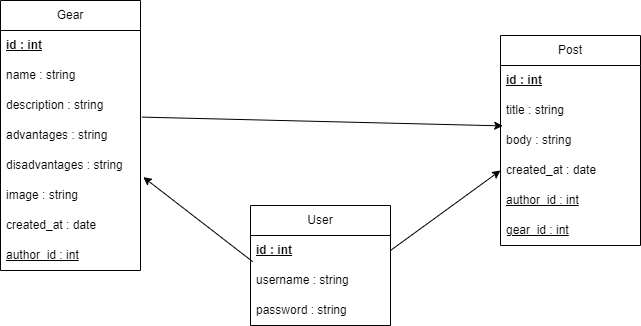

The diagram above was exported from draw.io. Its source (the exported page's mxGraphModel, read from the mxfile embedded in the PNG):
<mxGraphModel dx="1861" dy="519" grid="1" gridSize="10" guides="1" tooltips="1" connect="1" arrows="1" fold="1" page="1" pageScale="1" pageWidth="827" pageHeight="1169" math="0" shadow="0">
  <root>
    <mxCell id="0" />
    <mxCell id="1" parent="0" />
    <mxCell id="ELneHF6C_cZePqPmITAc-44" value="Gear&lt;br&gt;" style="swimlane;fontStyle=0;childLayout=stackLayout;horizontal=1;startSize=30;horizontalStack=0;resizeParent=1;resizeParentMax=0;resizeLast=0;collapsible=1;marginBottom=0;whiteSpace=wrap;html=1;" vertex="1" parent="1">
      <mxGeometry x="-700" y="120" width="140" height="270" as="geometry" />
    </mxCell>
    <mxCell id="ELneHF6C_cZePqPmITAc-45" value="&lt;b style=&quot;&quot;&gt;&lt;u&gt;id : int&lt;/u&gt;&lt;/b&gt;" style="text;strokeColor=none;fillColor=none;align=left;verticalAlign=middle;spacingLeft=4;spacingRight=4;overflow=hidden;points=[[0,0.5],[1,0.5]];portConstraint=eastwest;rotatable=0;whiteSpace=wrap;html=1;" vertex="1" parent="ELneHF6C_cZePqPmITAc-44">
      <mxGeometry y="30" width="140" height="30" as="geometry" />
    </mxCell>
    <mxCell id="ELneHF6C_cZePqPmITAc-46" value="name : string" style="text;strokeColor=none;fillColor=none;align=left;verticalAlign=middle;spacingLeft=4;spacingRight=4;overflow=hidden;points=[[0,0.5],[1,0.5]];portConstraint=eastwest;rotatable=0;whiteSpace=wrap;html=1;" vertex="1" parent="ELneHF6C_cZePqPmITAc-44">
      <mxGeometry y="60" width="140" height="30" as="geometry" />
    </mxCell>
    <mxCell id="ELneHF6C_cZePqPmITAc-47" value="description : string" style="text;strokeColor=none;fillColor=none;align=left;verticalAlign=middle;spacingLeft=4;spacingRight=4;overflow=hidden;points=[[0,0.5],[1,0.5]];portConstraint=eastwest;rotatable=0;whiteSpace=wrap;html=1;" vertex="1" parent="ELneHF6C_cZePqPmITAc-44">
      <mxGeometry y="90" width="140" height="30" as="geometry" />
    </mxCell>
    <mxCell id="ELneHF6C_cZePqPmITAc-48" value="advantages : string" style="text;strokeColor=none;fillColor=none;align=left;verticalAlign=middle;spacingLeft=4;spacingRight=4;overflow=hidden;points=[[0,0.5],[1,0.5]];portConstraint=eastwest;rotatable=0;whiteSpace=wrap;html=1;" vertex="1" parent="ELneHF6C_cZePqPmITAc-44">
      <mxGeometry y="120" width="140" height="30" as="geometry" />
    </mxCell>
    <mxCell id="ELneHF6C_cZePqPmITAc-49" value="disadvantages : string&lt;br&gt;" style="text;strokeColor=none;fillColor=none;align=left;verticalAlign=middle;spacingLeft=4;spacingRight=4;overflow=hidden;points=[[0,0.5],[1,0.5]];portConstraint=eastwest;rotatable=0;whiteSpace=wrap;html=1;" vertex="1" parent="ELneHF6C_cZePqPmITAc-44">
      <mxGeometry y="150" width="140" height="30" as="geometry" />
    </mxCell>
    <mxCell id="ELneHF6C_cZePqPmITAc-50" value="image : string" style="text;strokeColor=none;fillColor=none;align=left;verticalAlign=middle;spacingLeft=4;spacingRight=4;overflow=hidden;points=[[0,0.5],[1,0.5]];portConstraint=eastwest;rotatable=0;whiteSpace=wrap;html=1;" vertex="1" parent="ELneHF6C_cZePqPmITAc-44">
      <mxGeometry y="180" width="140" height="30" as="geometry" />
    </mxCell>
    <mxCell id="ELneHF6C_cZePqPmITAc-51" value="created_at : date" style="text;strokeColor=none;fillColor=none;align=left;verticalAlign=middle;spacingLeft=4;spacingRight=4;overflow=hidden;points=[[0,0.5],[1,0.5]];portConstraint=eastwest;rotatable=0;whiteSpace=wrap;html=1;" vertex="1" parent="ELneHF6C_cZePqPmITAc-44">
      <mxGeometry y="210" width="140" height="30" as="geometry" />
    </mxCell>
    <mxCell id="ELneHF6C_cZePqPmITAc-52" value="&lt;u&gt;author_id : int&lt;/u&gt;" style="text;strokeColor=none;fillColor=none;align=left;verticalAlign=middle;spacingLeft=4;spacingRight=4;overflow=hidden;points=[[0,0.5],[1,0.5]];portConstraint=eastwest;rotatable=0;whiteSpace=wrap;html=1;" vertex="1" parent="ELneHF6C_cZePqPmITAc-44">
      <mxGeometry y="240" width="140" height="30" as="geometry" />
    </mxCell>
    <mxCell id="ELneHF6C_cZePqPmITAc-53" value="Post" style="swimlane;fontStyle=0;childLayout=stackLayout;horizontal=1;startSize=30;horizontalStack=0;resizeParent=1;resizeParentMax=0;resizeLast=0;collapsible=1;marginBottom=0;whiteSpace=wrap;html=1;" vertex="1" parent="1">
      <mxGeometry x="-200" y="155" width="140" height="210" as="geometry" />
    </mxCell>
    <mxCell id="ELneHF6C_cZePqPmITAc-54" value="&lt;u&gt;&lt;b&gt;id : int&lt;/b&gt;&lt;/u&gt;" style="text;strokeColor=none;fillColor=none;align=left;verticalAlign=middle;spacingLeft=4;spacingRight=4;overflow=hidden;points=[[0,0.5],[1,0.5]];portConstraint=eastwest;rotatable=0;whiteSpace=wrap;html=1;" vertex="1" parent="ELneHF6C_cZePqPmITAc-53">
      <mxGeometry y="30" width="140" height="30" as="geometry" />
    </mxCell>
    <mxCell id="ELneHF6C_cZePqPmITAc-55" value="title : string" style="text;strokeColor=none;fillColor=none;align=left;verticalAlign=middle;spacingLeft=4;spacingRight=4;overflow=hidden;points=[[0,0.5],[1,0.5]];portConstraint=eastwest;rotatable=0;whiteSpace=wrap;html=1;" vertex="1" parent="ELneHF6C_cZePqPmITAc-53">
      <mxGeometry y="60" width="140" height="30" as="geometry" />
    </mxCell>
    <mxCell id="ELneHF6C_cZePqPmITAc-56" value="body : string" style="text;strokeColor=none;fillColor=none;align=left;verticalAlign=middle;spacingLeft=4;spacingRight=4;overflow=hidden;points=[[0,0.5],[1,0.5]];portConstraint=eastwest;rotatable=0;whiteSpace=wrap;html=1;" vertex="1" parent="ELneHF6C_cZePqPmITAc-53">
      <mxGeometry y="90" width="140" height="30" as="geometry" />
    </mxCell>
    <mxCell id="ELneHF6C_cZePqPmITAc-57" value="created_at : date" style="text;strokeColor=none;fillColor=none;align=left;verticalAlign=middle;spacingLeft=4;spacingRight=4;overflow=hidden;points=[[0,0.5],[1,0.5]];portConstraint=eastwest;rotatable=0;whiteSpace=wrap;html=1;" vertex="1" parent="ELneHF6C_cZePqPmITAc-53">
      <mxGeometry y="120" width="140" height="30" as="geometry" />
    </mxCell>
    <mxCell id="ELneHF6C_cZePqPmITAc-58" value="&lt;u&gt;author_id : int&lt;/u&gt;" style="text;strokeColor=none;fillColor=none;align=left;verticalAlign=middle;spacingLeft=4;spacingRight=4;overflow=hidden;points=[[0,0.5],[1,0.5]];portConstraint=eastwest;rotatable=0;whiteSpace=wrap;html=1;" vertex="1" parent="ELneHF6C_cZePqPmITAc-53">
      <mxGeometry y="150" width="140" height="30" as="geometry" />
    </mxCell>
    <mxCell id="ELneHF6C_cZePqPmITAc-78" value="&lt;u&gt;gear_id : int&lt;/u&gt;" style="text;strokeColor=none;fillColor=none;align=left;verticalAlign=middle;spacingLeft=4;spacingRight=4;overflow=hidden;points=[[0,0.5],[1,0.5]];portConstraint=eastwest;rotatable=0;whiteSpace=wrap;html=1;" vertex="1" parent="ELneHF6C_cZePqPmITAc-53">
      <mxGeometry y="180" width="140" height="30" as="geometry" />
    </mxCell>
    <mxCell id="ELneHF6C_cZePqPmITAc-61" value="User&lt;br&gt;" style="swimlane;fontStyle=0;childLayout=stackLayout;horizontal=1;startSize=30;horizontalStack=0;resizeParent=1;resizeParentMax=0;resizeLast=0;collapsible=1;marginBottom=0;whiteSpace=wrap;html=1;" vertex="1" parent="1">
      <mxGeometry x="-450" y="325" width="140" height="120" as="geometry">
        <mxRectangle x="110" y="80" width="70" height="30" as="alternateBounds" />
      </mxGeometry>
    </mxCell>
    <mxCell id="ELneHF6C_cZePqPmITAc-62" value="&lt;u&gt;&lt;b&gt;id : int&lt;/b&gt;&lt;/u&gt;" style="text;strokeColor=none;fillColor=none;align=left;verticalAlign=middle;spacingLeft=4;spacingRight=4;overflow=hidden;points=[[0,0.5],[1,0.5]];portConstraint=eastwest;rotatable=0;whiteSpace=wrap;html=1;" vertex="1" parent="ELneHF6C_cZePqPmITAc-61">
      <mxGeometry y="30" width="140" height="30" as="geometry" />
    </mxCell>
    <mxCell id="ELneHF6C_cZePqPmITAc-63" value="username : string" style="text;strokeColor=none;fillColor=none;align=left;verticalAlign=middle;spacingLeft=4;spacingRight=4;overflow=hidden;points=[[0,0.5],[1,0.5]];portConstraint=eastwest;rotatable=0;whiteSpace=wrap;html=1;" vertex="1" parent="ELneHF6C_cZePqPmITAc-61">
      <mxGeometry y="60" width="140" height="30" as="geometry" />
    </mxCell>
    <mxCell id="ELneHF6C_cZePqPmITAc-64" value="password : string&lt;br&gt;" style="text;strokeColor=none;fillColor=none;align=left;verticalAlign=middle;spacingLeft=4;spacingRight=4;overflow=hidden;points=[[0,0.5],[1,0.5]];portConstraint=eastwest;rotatable=0;whiteSpace=wrap;html=1;" vertex="1" parent="ELneHF6C_cZePqPmITAc-61">
      <mxGeometry y="90" width="140" height="30" as="geometry" />
    </mxCell>
    <mxCell id="ELneHF6C_cZePqPmITAc-74" value="" style="endArrow=classic;html=1;rounded=0;entryX=1.02;entryY=-0.113;entryDx=0;entryDy=0;entryPerimeter=0;exitX=0.016;exitY=-0.127;exitDx=0;exitDy=0;exitPerimeter=0;" edge="1" parent="1" source="ELneHF6C_cZePqPmITAc-63" target="ELneHF6C_cZePqPmITAc-50">
      <mxGeometry width="50" height="50" relative="1" as="geometry">
        <mxPoint x="-630" y="330" as="sourcePoint" />
        <mxPoint x="-580" y="280" as="targetPoint" />
      </mxGeometry>
    </mxCell>
    <mxCell id="ELneHF6C_cZePqPmITAc-75" value="" style="endArrow=classic;html=1;rounded=0;exitX=1;exitY=0.5;exitDx=0;exitDy=0;entryX=0;entryY=0.5;entryDx=0;entryDy=0;" edge="1" parent="1" source="ELneHF6C_cZePqPmITAc-62" target="ELneHF6C_cZePqPmITAc-57">
      <mxGeometry width="50" height="50" relative="1" as="geometry">
        <mxPoint x="-630" y="330" as="sourcePoint" />
        <mxPoint x="-580" y="280" as="targetPoint" />
      </mxGeometry>
    </mxCell>
    <mxCell id="ELneHF6C_cZePqPmITAc-77" value="" style="endArrow=classic;html=1;rounded=0;entryX=0.016;entryY=0.013;entryDx=0;entryDy=0;entryPerimeter=0;exitX=1.01;exitY=-0.113;exitDx=0;exitDy=0;exitPerimeter=0;" edge="1" parent="1" source="ELneHF6C_cZePqPmITAc-48" target="ELneHF6C_cZePqPmITAc-56">
      <mxGeometry width="50" height="50" relative="1" as="geometry">
        <mxPoint x="-460" y="280" as="sourcePoint" />
        <mxPoint x="-410" y="230" as="targetPoint" />
      </mxGeometry>
    </mxCell>
  </root>
</mxGraphModel>